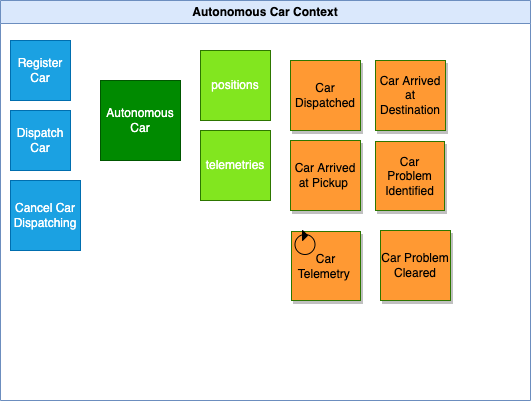

The diagram above was exported from draw.io. Its source (the exported page's mxGraphModel, read from the mxfile embedded in the PNG):
<mxGraphModel dx="2013" dy="1480" grid="1" gridSize="10" guides="1" tooltips="1" connect="1" arrows="1" fold="1" page="1" pageScale="1" pageWidth="850" pageHeight="1100" math="0" shadow="0">
  <root>
    <mxCell id="0" />
    <mxCell id="1" parent="0" />
    <mxCell id="2" value="Autonomous Car Context" style="swimlane;whiteSpace=wrap;html=1;fillColor=#dae8fc;strokeColor=#6c8ebf;" parent="1" vertex="1">
      <mxGeometry x="-1190" y="-330" width="530" height="400" as="geometry" />
    </mxCell>
    <mxCell id="3" value="Autonomous Car" style="whiteSpace=wrap;html=1;aspect=fixed;fillColor=#008a00;fontColor=#ffffff;strokeColor=#005700;" parent="2" vertex="1">
      <mxGeometry x="100" y="80" width="80" height="80" as="geometry" />
    </mxCell>
    <mxCell id="4" value="Register Car" style="whiteSpace=wrap;html=1;aspect=fixed;fillColor=#1ba1e2;fontColor=#ffffff;strokeColor=#006EAF;" parent="2" vertex="1">
      <mxGeometry x="10" y="40" width="60" height="60" as="geometry" />
    </mxCell>
    <mxCell id="5" value="Dispatch Car" style="whiteSpace=wrap;html=1;aspect=fixed;fillColor=#1ba1e2;fontColor=#ffffff;strokeColor=#006EAF;" parent="2" vertex="1">
      <mxGeometry x="10" y="110" width="60" height="60" as="geometry" />
    </mxCell>
    <mxCell id="6" value="Cancel Car Dispatching" style="whiteSpace=wrap;html=1;aspect=fixed;fillColor=#1ba1e2;fontColor=#ffffff;strokeColor=#006EAF;" parent="2" vertex="1">
      <mxGeometry x="10" y="180" width="70" height="70" as="geometry" />
    </mxCell>
    <mxCell id="7" value="telemetries" style="whiteSpace=wrap;html=1;aspect=fixed;fillColor=#82E61F;fontColor=#ffffff;strokeColor=#2D7600;" parent="2" vertex="1">
      <mxGeometry x="200" y="130" width="70" height="70" as="geometry" />
    </mxCell>
    <mxCell id="8" value="positions" style="whiteSpace=wrap;html=1;aspect=fixed;fillColor=#82E61F;fontColor=#ffffff;strokeColor=#2D7600;" parent="2" vertex="1">
      <mxGeometry x="200" y="50" width="70" height="70" as="geometry" />
    </mxCell>
    <mxCell id="9" value="Car Dispatched" style="whiteSpace=wrap;html=1;aspect=fixed;fillColor=#FF9933;fontColor=#000000;strokeColor=#2D7600;shadow=1;" parent="2" vertex="1">
      <mxGeometry x="290" y="60" width="70" height="70" as="geometry" />
    </mxCell>
    <mxCell id="10" value="Car Arrived at Pickup&amp;nbsp;" style="whiteSpace=wrap;html=1;aspect=fixed;fillColor=#FF9933;fontColor=#000000;strokeColor=#2D7600;shadow=1;" parent="2" vertex="1">
      <mxGeometry x="290" y="140" width="70" height="70" as="geometry" />
    </mxCell>
    <mxCell id="11" value="Car Arrived at Destination" style="whiteSpace=wrap;html=1;aspect=fixed;fillColor=#FF9933;fontColor=#000000;strokeColor=#2D7600;shadow=1;" parent="2" vertex="1">
      <mxGeometry x="375" y="60" width="70" height="70" as="geometry" />
    </mxCell>
    <mxCell id="12" value="Car Telemetry&amp;nbsp;" style="whiteSpace=wrap;html=1;aspect=fixed;fillColor=#FF9933;fontColor=#000000;strokeColor=#2D7600;shadow=1;" parent="2" vertex="1">
      <mxGeometry x="291" y="231" width="69" height="69" as="geometry" />
    </mxCell>
    <mxCell id="13" value="" style="group;fontColor=#000000;" parent="2" vertex="1" connectable="0">
      <mxGeometry x="294.5" y="230" width="20" height="24" as="geometry" />
    </mxCell>
    <mxCell id="14" value="" style="ellipse;whiteSpace=wrap;html=1;aspect=fixed;fillColor=none;resizeWidth=1;resizeHeight=1;fontColor=#000000;" parent="13" vertex="1">
      <mxGeometry y="4" width="20" height="20" as="geometry" />
    </mxCell>
    <mxCell id="15" value="" style="triangle;whiteSpace=wrap;html=1;fillColor=#000000;arcSize=10;fontColor=#000000;" parent="13" vertex="1">
      <mxGeometry x="7.5" width="5" height="10" as="geometry" />
    </mxCell>
    <mxCell id="16" value="Car Problem Identified" style="whiteSpace=wrap;html=1;aspect=fixed;fillColor=#FF9933;fontColor=#000000;strokeColor=#2D7600;shadow=1;" parent="2" vertex="1">
      <mxGeometry x="375" y="141" width="69" height="69" as="geometry" />
    </mxCell>
    <mxCell id="17" value="Car Problem Cleared" style="whiteSpace=wrap;html=1;aspect=fixed;fillColor=#FF9933;fontColor=#000000;strokeColor=#2D7600;shadow=1;" parent="2" vertex="1">
      <mxGeometry x="380" y="230" width="70" height="70" as="geometry" />
    </mxCell>
  </root>
</mxGraphModel>